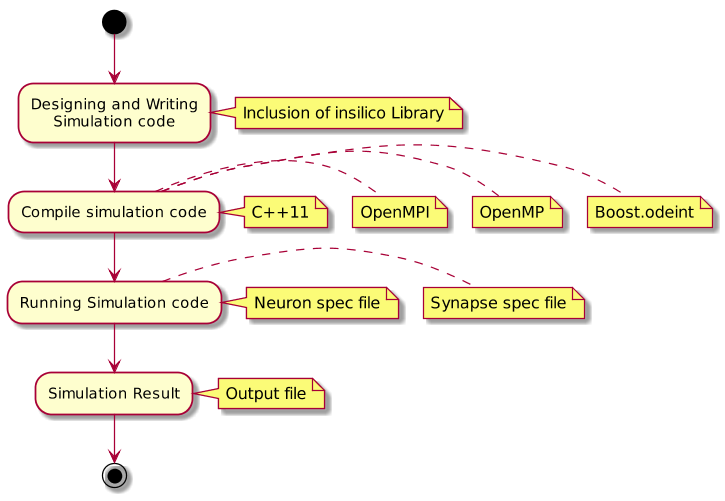

The diagram above was rendered by PlantUML. Its source (embedded in the PNG):
@startuml
scale 500 width
scale 500 height


(*) --> "Designing and Writing
Simulation code"
note right: Inclusion of insilico Library
--> Compile simulation code
note right: Boost.odeint
note right: OpenMP
note right: OpenMPI
note right: C++11
--> Running Simulation code
note right: Synapse spec file
note right: Neuron spec file
--> Simulation Result
note right: Output file
--> (*)
@enduml